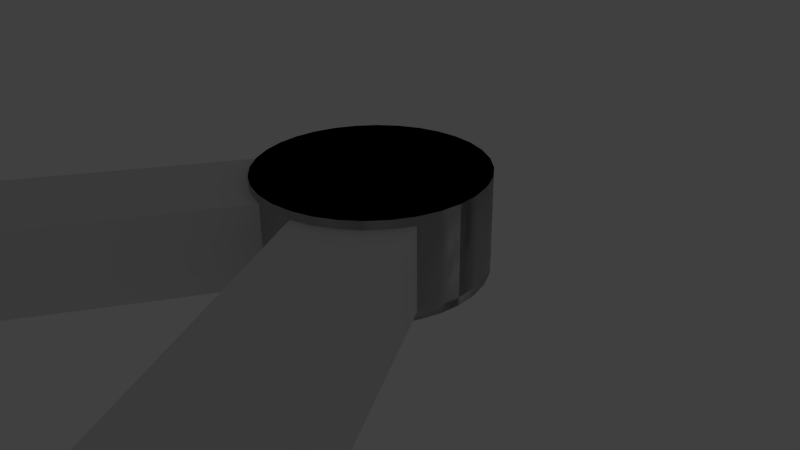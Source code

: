 # Source: stem.blend  (saved by Blender 2.62.0; exported with 4.5.12 LTS)
import bpy
from mathutils import Matrix  # noqa: F401  (used for matrix-valued properties, if any)

bpy.ops.wm.read_factory_settings(use_empty=True)
scene = bpy.context.scene
scene.name = 'Scene'

# ---- collections
col_collection_1 = bpy.data.collections.new('Collection 1'); scene.collection.children.link(col_collection_1)
col_collection_1.hide_render = True
col_collection_1.hide_viewport = True
col_collection_2 = bpy.data.collections.new('Collection 2'); scene.collection.children.link(col_collection_2)
col_collection_2.hide_render = True
col_collection_2.hide_viewport = True
col_collection_3 = bpy.data.collections.new('Collection 3'); scene.collection.children.link(col_collection_3)

# ---- world
world_world = bpy.data.worlds.new('World'); scene.world = world_world
world_world.color = (0.05088, 0.05088, 0.05088)
world_world.use_sun_shadow = False
world_world.sun_shadow_jitter_overblur = 0.0
world_world.cycles.sampling_method = 'MANUAL'
world_world.cycles.sample_map_resolution = 256

# ---- cameras
cam_camera = bpy.data.cameras.new('Camera')
cam_camera.clip_end = 100.0
cam_camera.lens = 35.0
cam_camera.sensor_width = 32.0
cam_camera.sensor_height = 18.0
cam_camera.ortho_scale = 7.314
cam_camera.dof.focus_distance = 0.0
cam_camera.dof.aperture_fstop = 128.0

# ---- lights
light_lamp = bpy.data.lights.new('Lamp', 'POINT')
light_lamp.transmission_factor = 0.0
light_lamp.cutoff_distance = 30.0
light_lamp.energy = 100.0
light_lamp.shadow_buffer_clip_start = 1.001
light_lamp.shadow_soft_size = 1.0
light_lamp.shadow_maximum_resolution = 0.006
light_lamp.use_absolute_resolution = True
light_lamp.cycles.use_multiple_importance_sampling = False

# ---- meshes
me_circle = bpy.data.meshes.new('Circle')
me_circle.from_pydata([(-5.0, 1.0, -0.25), (5.0, 1.0, -0.25), (-5.0, -1.0, -0.25), (5.0, -1.0, -0.25), (-5.195, -0.9808, -0.25), (5.195, -0.9808, -0.25), (-5.383, -0.9239, -0.25), (5.383, -0.9239, -0.25), (-5.556, -0.8315, -0.25), (5.556, -0.8315, -0.25), (-5.707, -0.7071, -0.25), (5.707, -0.7071, -0.25), (-5.831, -0.5556, -0.25), (5.831, -0.5556, -0.25), (-5.924, -0.3827, -0.25), (5.924, -0.3827, -0.25), (-5.981, -0.1951, -0.25), (5.981, -0.1951, -0.25), (-6.0, 9.656e-07, -0.25), (6.0, 9.656e-07, -0.25), (-5.981, 0.1951, -0.25), (5.981, 0.1951, -0.25), (-5.924, 0.3827, -0.25), (5.924, 0.3827, -0.25), (-5.831, 0.5556, -0.25), (5.831, 0.5556, -0.25), (-5.707, 0.7071, -0.25), (5.707, 0.7071, -0.25), (-5.556, 0.8315, -0.25), (5.556, 0.8315, -0.25), (-5.383, 0.9239, -0.25), (5.383, 0.9239, -0.25), (-5.195, 0.9808, -0.25), (5.195, 0.9808, -0.25), (-5.0, 0.0, -0.25), (5.0, 0.0, -0.25), (0.0, -1.0, -0.25), (0.0, 0.0, -0.25), (0.0, 1.0, -0.25), (0.0, 1.0, 0.25), (0.0, 0.0, 0.25), (0.0, -1.0, 0.25), (-5.0, 0.0, 0.25), (5.0, 0.0, 0.25), (-5.195, 0.9808, 0.25), (5.195, 0.9808, 0.25), (-5.383, 0.9239, 0.25), (5.383, 0.9239, 0.25), (-5.556, 0.8315, 0.25), (5.556, 0.8315, 0.25), (-5.707, 0.7071, 0.25), (5.707, 0.7071, 0.25), (-5.831, 0.5556, 0.25), (5.831, 0.5556, 0.25), (-5.924, 0.3827, 0.25), (5.924, 0.3827, 0.25), (-5.981, 0.1951, 0.25), (5.981, 0.1951, 0.25), (-6.0, 9.656e-07, 0.25), (6.0, 9.656e-07, 0.25), (-5.981, -0.1951, 0.25), (5.981, -0.1951, 0.25), (-5.924, -0.3827, 0.25), (5.924, -0.3827, 0.25), (-5.831, -0.5556, 0.25), (5.831, -0.5556, 0.25), (-5.707, -0.7071, 0.25), (5.707, -0.7071, 0.25), (-5.556, -0.8315, 0.25), (5.556, -0.8315, 0.25), (-5.383, -0.9239, 0.25), (5.383, -0.9239, 0.25), (-5.195, -0.9808, 0.25), (5.195, -0.9808, 0.25), (-5.0, -1.0, 0.25), (5.0, -1.0, 0.25), (-5.0, 1.0, 0.25), (5.0, 1.0, 0.25), (-5.0, 0.25, 0.25), (-4.951, 0.2452, 0.25), (-4.904, 0.231, 0.25), (-4.861, 0.2079, 0.25), (-4.823, 0.1768, 0.25), (-4.792, 0.1389, 0.25), (-4.769, 0.09567, 0.25), (-4.755, 0.04877, 0.25), (-4.75, 1.887e-08, 0.25), (-4.755, -0.04877, 0.25), (-4.769, -0.09567, 0.25), (-4.792, -0.1389, 0.25), (-4.823, -0.1768, 0.25), (-4.861, -0.2079, 0.25), (-4.904, -0.231, 0.25), (-4.951, -0.2452, 0.25), (-5.0, -0.25, 0.25), (-5.049, -0.2452, 0.25), (-5.096, -0.231, 0.25), (-5.139, -0.2079, 0.25), (-5.177, -0.1768, 0.25), (-5.208, -0.1389, 0.25), (-5.231, -0.09567, 0.25), (-5.245, -0.04877, 0.25), (-5.25, 2.414e-07, 0.25), (-5.245, 0.04877, 0.25), (-5.231, 0.09567, 0.25), (-5.208, 0.1389, 0.25), (-5.177, 0.1768, 0.25), (-5.139, 0.2079, 0.25), (-5.096, 0.231, 0.25), (-5.049, 0.2452, 0.25), (-5.0, 0.0, 1.25), (-5.049, 0.2452, 1.25), (-5.096, 0.231, 1.25), (-5.139, 0.2079, 1.25), (-5.177, 0.1768, 1.25), (-5.208, 0.1389, 1.25), (-5.231, 0.09567, 1.25), (-5.245, 0.04877, 1.25), (-5.25, 2.414e-07, 1.25), (-5.245, -0.04877, 1.25), (-5.231, -0.09567, 1.25), (-5.208, -0.1389, 1.25), (-5.177, -0.1768, 1.25), (-5.139, -0.2079, 1.25), (-5.096, -0.231, 1.25), (-5.049, -0.2452, 1.25), (-5.0, -0.25, 1.25), (-4.951, -0.2452, 1.25), (-4.904, -0.231, 1.25), (-4.861, -0.2079, 1.25), (-4.823, -0.1768, 1.25), (-4.792, -0.1389, 1.25), (-4.769, -0.09567, 1.25), (-4.755, -0.04877, 1.25), (-4.75, 1.887e-08, 1.25), (-4.755, 0.04877, 1.25), (-4.769, 0.09567, 1.25), (-4.792, 0.1389, 1.25), (-4.823, 0.1768, 1.25), (-4.861, 0.2079, 1.25), (-4.904, 0.231, 1.25), (-4.951, 0.2452, 1.25), (-5.0, 0.25, 1.25)], [], [(34, 2, 4), (5, 3, 35), (34, 4, 6), (7, 5, 35), (34, 6, 8), (9, 7, 35), (34, 8, 10), (11, 9, 35), (34, 10, 12), (13, 11, 35), (34, 12, 14), (15, 13, 35), (34, 14, 16), (17, 15, 35), (34, 16, 18), (19, 17, 35), (34, 18, 20), (21, 19, 35), (34, 20, 22), (23, 21, 35), (34, 22, 24), (25, 23, 35), (34, 24, 26), (27, 25, 35), (34, 26, 28), (29, 27, 35), (34, 28, 30), (31, 29, 35), (34, 30, 32), (33, 31, 35), (32, 0, 34), (35, 1, 33), (2, 34, 37, 36), (37, 35, 3, 36), (34, 0, 38, 37), (38, 1, 35, 37), (37, 38, 39, 40), (38, 0, 76, 39), (77, 1, 38, 39), (2, 36, 41, 74), (41, 36, 3, 75), (36, 37, 40, 41), (0, 32, 44, 76), (45, 33, 1, 77), (32, 30, 46, 44), (47, 31, 33, 45), (30, 28, 48, 46), (49, 29, 31, 47), (28, 26, 50, 48), (51, 27, 29, 49), (26, 24, 52, 50), (53, 25, 27, 51), (24, 22, 54, 52), (55, 23, 25, 53), (22, 20, 56, 54), (57, 21, 23, 55), (20, 18, 58, 56), (59, 19, 21, 57), (18, 16, 60, 58), (61, 17, 19, 59), (16, 14, 62, 60), (63, 15, 17, 61), (14, 12, 64, 62), (65, 13, 15, 63), (12, 10, 66, 64), (67, 11, 13, 65), (10, 8, 68, 66), (69, 9, 11, 67), (8, 6, 70, 68), (71, 7, 9, 69), (6, 4, 72, 70), (73, 5, 7, 71), (4, 2, 74, 72), (75, 3, 5, 73), (72, 74, 42), (43, 75, 73), (70, 72, 42), (43, 73, 71), (68, 70, 42), (43, 71, 69), (66, 68, 42), (43, 69, 67), (64, 66, 42), (43, 67, 65), (62, 64, 42), (43, 65, 63), (60, 62, 42), (43, 63, 61), (58, 60, 42), (43, 61, 59), (56, 58, 42), (43, 59, 57), (54, 56, 42), (43, 57, 55), (52, 54, 42), (43, 55, 53), (50, 52, 42), (43, 53, 51), (48, 50, 42), (43, 51, 49), (46, 48, 42), (43, 49, 47), (44, 46, 42), (43, 47, 45), (42, 76, 44), (45, 77, 43), (40, 42, 74, 41), (75, 43, 40, 41), (39, 76, 42, 40), (43, 77, 39, 40), (109, 78, 142, 111), (108, 109, 111, 112), (107, 108, 112, 113), (106, 107, 113, 114), (105, 106, 114, 115), (104, 105, 115, 116), (103, 104, 116, 117), (102, 103, 117, 118), (101, 102, 118, 119), (100, 101, 119, 120), (99, 100, 120, 121), (98, 99, 121, 122), (97, 98, 122, 123), (96, 97, 123, 124), (95, 96, 124, 125), (94, 95, 125, 126), (93, 94, 126, 127), (92, 93, 127, 128), (91, 92, 128, 129), (90, 91, 129, 130), (89, 90, 130, 131), (88, 89, 131, 132), (87, 88, 132, 133), (86, 87, 133, 134), (85, 86, 134, 135), (84, 85, 135, 136), (83, 84, 136, 137), (82, 83, 137, 138), (81, 82, 138, 139), (80, 81, 139, 140), (79, 80, 140, 141), (78, 79, 141, 142), (142, 141, 110), (141, 140, 110), (140, 139, 110), (139, 138, 110), (138, 137, 110), (137, 136, 110), (136, 135, 110), (135, 134, 110), (134, 133, 110), (133, 132, 110), (132, 131, 110), (131, 130, 110), (130, 129, 110), (129, 128, 110), (128, 127, 110), (127, 126, 110), (126, 125, 110), (125, 124, 110), (124, 123, 110), (123, 122, 110), (122, 121, 110), (121, 120, 110), (120, 119, 110), (119, 118, 110), (118, 117, 110), (117, 116, 110), (116, 115, 110), (115, 114, 110), (114, 113, 110), (113, 112, 110), (112, 111, 110), (111, 142, 110)])
me_circle.polygons.foreach_set('use_smooth', [0, 0, 0, 0, 0, 0, 0, 0, 0, 0, 0, 0, 0, 0, 0, 0, 0, 0, 0, 0, 0, 0, 0, 0, 0, 0, 0, 0, 0, 0, 0, 0, 0, 0, 0, 0, 0, 1, 1, 1, 1, 0, 1, 1, 1, 1, 1, 1, 1, 1, 1, 1, 1, 1, 1, 1, 1, 1, 1, 1, 1, 1, 1, 1, 1, 1, 1, 1, 1, 1, 1, 1, 1, 1, 0, 0, 0, 0, 0, 0, 0, 0, 0, 0, 0, 0, 0, 0, 0, 0, 0, 0, 0, 0, 0, 0, 0, 0, 0, 0, 0, 0, 0, 0, 0, 0, 0, 0, 0, 0, 1, 1, 1, 1, 1, 1, 1, 1, 1, 1, 1, 1, 1, 1, 1, 1, 1, 1, 1, 1, 1, 1, 1, 1, 1, 1, 1, 1, 1, 1, 1, 1, 0, 0, 0, 0, 0, 0, 0, 0, 0, 0, 0, 0, 0, 0, 0, 0, 0, 0, 0, 0, 0, 0, 0, 0, 0, 0, 0, 0, 0, 0, 0, 0])
me_circle.use_remesh_preserve_volume = False
me_circle.use_remesh_preserve_attributes = False
me_circle.use_mirror_vertex_groups = False
me_circle.update()
me_circle_001 = bpy.data.meshes.new('Circle.001')
me_circle_001.from_pydata([(-5.0, 1.0, -0.25), (5.0, 1.0, -0.25), (-5.0, -1.0, -0.25), (5.0, -1.0, -0.25), (-5.195, -0.9808, -0.25), (5.195, -0.9808, -0.25), (-5.383, -0.9239, -0.25), (5.383, -0.9239, -0.25), (-5.556, -0.8315, -0.25), (5.556, -0.8315, -0.25), (-5.707, -0.7071, -0.25), (5.707, -0.7071, -0.25), (-5.831, -0.5556, -0.25), (5.831, -0.5556, -0.25), (-5.924, -0.3827, -0.25), (5.924, -0.3827, -0.25), (-5.981, -0.1951, -0.25), (5.981, -0.1951, -0.25), (-6.0, 9.656e-07, -0.25), (6.0, 9.656e-07, -0.25), (-5.981, 0.1951, -0.25), (5.981, 0.1951, -0.25), (-5.924, 0.3827, -0.25), (5.924, 0.3827, -0.25), (-5.831, 0.5556, -0.25), (5.831, 0.5556, -0.25), (-5.707, 0.7071, -0.25), (5.707, 0.7071, -0.25), (-5.556, 0.8315, -0.25), (5.556, 0.8315, -0.25), (-5.383, 0.9239, -0.25), (5.383, 0.9239, -0.25), (-5.195, 0.9808, -0.25), (5.195, 0.9808, -0.25), (-5.0, 0.0, -0.25), (5.0, 0.0, -0.25), (0.0, -1.0, -0.25), (0.0, 0.0, -0.25), (0.0, 1.0, -0.25), (0.0, 1.0, 0.25), (0.0, 0.0, 0.25), (0.0, -1.0, 0.25), (-5.0, 0.0, 0.25), (5.0, 0.0, 0.25), (-5.195, 0.9808, 0.25), (5.195, 0.9808, 0.25), (-5.383, 0.9239, 0.25), (5.383, 0.9239, 0.25), (-5.556, 0.8315, 0.25), (5.556, 0.8315, 0.25), (-5.707, 0.7071, 0.25), (5.707, 0.7071, 0.25), (-5.831, 0.5556, 0.25), (5.831, 0.5556, 0.25), (-5.924, 0.3827, 0.25), (5.924, 0.3827, 0.25), (-5.981, 0.1951, 0.25), (5.981, 0.1951, 0.25), (-6.0, 9.656e-07, 0.25), (6.0, 9.656e-07, 0.25), (-5.981, -0.1951, 0.25), (5.981, -0.1951, 0.25), (-5.924, -0.3827, 0.25), (5.924, -0.3827, 0.25), (-5.831, -0.5556, 0.25), (5.831, -0.5556, 0.25), (-5.707, -0.7071, 0.25), (5.707, -0.7071, 0.25), (-5.556, -0.8315, 0.25), (5.556, -0.8315, 0.25), (-5.383, -0.9239, 0.25), (5.383, -0.9239, 0.25), (-5.195, -0.9808, 0.25), (5.195, -0.9808, 0.25), (-5.0, -1.0, 0.25), (5.0, -1.0, 0.25), (-5.0, 1.0, 0.25), (5.0, 1.0, 0.25), (-5.0, 0.25, 0.25), (-4.951, 0.2452, 0.25), (-4.904, 0.231, 0.25), (-4.861, 0.2079, 0.25), (-4.823, 0.1768, 0.25), (-4.792, 0.1389, 0.25), (-4.769, 0.09567, 0.25), (-4.755, 0.04877, 0.25), (-4.75, 1.887e-08, 0.25), (-4.755, -0.04877, 0.25), (-4.769, -0.09567, 0.25), (-4.792, -0.1389, 0.25), (-4.823, -0.1768, 0.25), (-4.861, -0.2079, 0.25), (-4.904, -0.231, 0.25), (-4.951, -0.2452, 0.25), (-5.0, -0.25, 0.25), (-5.049, -0.2452, 0.25), (-5.096, -0.231, 0.25), (-5.139, -0.2079, 0.25), (-5.177, -0.1768, 0.25), (-5.208, -0.1389, 0.25), (-5.231, -0.09567, 0.25), (-5.245, -0.04877, 0.25), (-5.25, 2.414e-07, 0.25), (-5.245, 0.04877, 0.25), (-5.231, 0.09567, 0.25), (-5.208, 0.1389, 0.25), (-5.177, 0.1768, 0.25), (-5.139, 0.2079, 0.25), (-5.096, 0.231, 0.25), (-5.049, 0.2452, 0.25), (-5.0, 0.0, 1.25), (-5.049, 0.2452, 1.25), (-5.096, 0.231, 1.25), (-5.139, 0.2079, 1.25), (-5.177, 0.1768, 1.25), (-5.208, 0.1389, 1.25), (-5.231, 0.09567, 1.25), (-5.245, 0.04877, 1.25), (-5.25, 2.414e-07, 1.25), (-5.245, -0.04877, 1.25), (-5.231, -0.09567, 1.25), (-5.208, -0.1389, 1.25), (-5.177, -0.1768, 1.25), (-5.139, -0.2079, 1.25), (-5.096, -0.231, 1.25), (-5.049, -0.2452, 1.25), (-5.0, -0.25, 1.25), (-4.951, -0.2452, 1.25), (-4.904, -0.231, 1.25), (-4.861, -0.2079, 1.25), (-4.823, -0.1768, 1.25), (-4.792, -0.1389, 1.25), (-4.769, -0.09567, 1.25), (-4.755, -0.04877, 1.25), (-4.75, 1.887e-08, 1.25), (-4.755, 0.04877, 1.25), (-4.769, 0.09567, 1.25), (-4.792, 0.1389, 1.25), (-4.823, 0.1768, 1.25), (-4.861, 0.2079, 1.25), (-4.904, 0.231, 1.25), (-4.951, 0.2452, 1.25), (-5.0, 0.25, 1.25), (-5.0, 0.25, -0.25), (-4.951, 0.2452, -0.25), (-4.904, 0.231, -0.25), (-4.861, 0.2079, -0.25), (-4.823, 0.1768, -0.25), (-4.792, 0.1389, -0.25), (-4.769, 0.09567, -0.25), (-4.755, 0.04877, -0.25), (-4.75, 1.887e-08, -0.25), (-4.755, -0.04877, -0.25), (-4.769, -0.09567, -0.25), (-4.792, -0.1389, -0.25), (-4.823, -0.1768, -0.25), (-4.861, -0.2079, -0.25), (-4.904, -0.231, -0.25), (-4.951, -0.2452, -0.25), (-5.0, -0.25, -0.25), (-5.049, -0.2452, -0.25), (-5.096, -0.231, -0.25), (-5.139, -0.2079, -0.25), (-5.177, -0.1768, -0.25), (-5.208, -0.1389, -0.25), (-5.231, -0.09567, -0.25), (-5.245, -0.04877, -0.25), (-5.25, 2.414e-07, -0.25), (-5.245, 0.04877, -0.25), (-5.231, 0.09567, -0.25), (-5.208, 0.1389, -0.25), (-5.177, 0.1768, -0.25), (-5.139, 0.2079, -0.25), (-5.096, 0.231, -0.25), (-5.049, 0.2452, -0.25), (-5.0, 0.0, -1.25), (-5.049, 0.2452, -1.25), (-5.096, 0.231, -1.25), (-5.139, 0.2079, -1.25), (-5.177, 0.1768, -1.25), (-5.208, 0.1389, -1.25), (-5.231, 0.09567, -1.25), (-5.245, 0.04877, -1.25), (-5.25, 2.414e-07, -1.25), (-5.245, -0.04877, -1.25), (-5.231, -0.09567, -1.25), (-5.208, -0.1389, -1.25), (-5.177, -0.1768, -1.25), (-5.139, -0.2079, -1.25), (-5.096, -0.231, -1.25), (-5.049, -0.2452, -1.25), (-5.0, -0.25, -1.25), (-4.951, -0.2452, -1.25), (-4.904, -0.231, -1.25), (-4.861, -0.2079, -1.25), (-4.823, -0.1768, -1.25), (-4.792, -0.1389, -1.25), (-4.769, -0.09567, -1.25), (-4.755, -0.04877, -1.25), (-4.75, 1.887e-08, -1.25), (-4.755, 0.04877, -1.25), (-4.769, 0.09567, -1.25), (-4.792, 0.1389, -1.25), (-4.823, 0.1768, -1.25), (-4.861, 0.2079, -1.25), (-4.904, 0.231, -1.25), (-4.951, 0.2452, -1.25), (-5.0, 0.25, -1.25)], [], [(34, 2, 4), (5, 3, 35), (34, 4, 6), (7, 5, 35), (34, 6, 8), (9, 7, 35), (34, 8, 10), (11, 9, 35), (34, 10, 12), (13, 11, 35), (34, 12, 14), (15, 13, 35), (34, 14, 16), (17, 15, 35), (34, 16, 18), (19, 17, 35), (34, 18, 20), (21, 19, 35), (34, 20, 22), (23, 21, 35), (34, 22, 24), (25, 23, 35), (34, 24, 26), (27, 25, 35), (34, 26, 28), (29, 27, 35), (34, 28, 30), (31, 29, 35), (34, 30, 32), (33, 31, 35), (32, 0, 34), (35, 1, 33), (2, 34, 37, 36), (37, 35, 3, 36), (34, 0, 38, 37), (38, 1, 35, 37), (37, 38, 39, 40), (38, 0, 76, 39), (77, 1, 38, 39), (2, 36, 41, 74), (41, 36, 3, 75), (36, 37, 40, 41), (0, 32, 44, 76), (45, 33, 1, 77), (32, 30, 46, 44), (47, 31, 33, 45), (30, 28, 48, 46), (49, 29, 31, 47), (28, 26, 50, 48), (51, 27, 29, 49), (26, 24, 52, 50), (53, 25, 27, 51), (24, 22, 54, 52), (55, 23, 25, 53), (22, 20, 56, 54), (57, 21, 23, 55), (20, 18, 58, 56), (59, 19, 21, 57), (18, 16, 60, 58), (61, 17, 19, 59), (16, 14, 62, 60), (63, 15, 17, 61), (14, 12, 64, 62), (65, 13, 15, 63), (12, 10, 66, 64), (67, 11, 13, 65), (10, 8, 68, 66), (69, 9, 11, 67), (8, 6, 70, 68), (71, 7, 9, 69), (6, 4, 72, 70), (73, 5, 7, 71), (4, 2, 74, 72), (75, 3, 5, 73), (72, 74, 42), (43, 75, 73), (70, 72, 42), (43, 73, 71), (68, 70, 42), (43, 71, 69), (66, 68, 42), (43, 69, 67), (64, 66, 42), (43, 67, 65), (62, 64, 42), (43, 65, 63), (60, 62, 42), (43, 63, 61), (58, 60, 42), (43, 61, 59), (56, 58, 42), (43, 59, 57), (54, 56, 42), (43, 57, 55), (52, 54, 42), (43, 55, 53), (50, 52, 42), (43, 53, 51), (48, 50, 42), (43, 51, 49), (46, 48, 42), (43, 49, 47), (44, 46, 42), (43, 47, 45), (42, 76, 44), (45, 77, 43), (40, 42, 74, 41), (75, 43, 40, 41), (39, 76, 42, 40), (43, 77, 39, 40), (109, 78, 142, 111), (108, 109, 111, 112), (107, 108, 112, 113), (106, 107, 113, 114), (105, 106, 114, 115), (104, 105, 115, 116), (103, 104, 116, 117), (102, 103, 117, 118), (101, 102, 118, 119), (100, 101, 119, 120), (99, 100, 120, 121), (98, 99, 121, 122), (97, 98, 122, 123), (96, 97, 123, 124), (95, 96, 124, 125), (94, 95, 125, 126), (93, 94, 126, 127), (92, 93, 127, 128), (91, 92, 128, 129), (90, 91, 129, 130), (89, 90, 130, 131), (88, 89, 131, 132), (87, 88, 132, 133), (86, 87, 133, 134), (85, 86, 134, 135), (84, 85, 135, 136), (83, 84, 136, 137), (82, 83, 137, 138), (81, 82, 138, 139), (80, 81, 139, 140), (79, 80, 140, 141), (78, 79, 141, 142), (142, 141, 110), (141, 140, 110), (140, 139, 110), (139, 138, 110), (138, 137, 110), (137, 136, 110), (136, 135, 110), (135, 134, 110), (134, 133, 110), (133, 132, 110), (132, 131, 110), (131, 130, 110), (130, 129, 110), (129, 128, 110), (128, 127, 110), (127, 126, 110), (126, 125, 110), (125, 124, 110), (124, 123, 110), (123, 122, 110), (122, 121, 110), (121, 120, 110), (120, 119, 110), (119, 118, 110), (118, 117, 110), (117, 116, 110), (116, 115, 110), (115, 114, 110), (114, 113, 110), (113, 112, 110), (112, 111, 110), (111, 142, 110), (143, 174, 176, 207), (174, 173, 177, 176), (173, 172, 178, 177), (172, 171, 179, 178), (171, 170, 180, 179), (170, 169, 181, 180), (169, 168, 182, 181), (168, 167, 183, 182), (167, 166, 184, 183), (166, 165, 185, 184), (165, 164, 186, 185), (164, 163, 187, 186), (163, 162, 188, 187), (162, 161, 189, 188), (161, 160, 190, 189), (160, 159, 191, 190), (159, 158, 192, 191), (158, 157, 193, 192), (157, 156, 194, 193), (156, 155, 195, 194), (155, 154, 196, 195), (154, 153, 197, 196), (153, 152, 198, 197), (152, 151, 199, 198), (151, 150, 200, 199), (150, 149, 201, 200), (149, 148, 202, 201), (148, 147, 203, 202), (147, 146, 204, 203), (146, 145, 205, 204), (145, 144, 206, 205), (144, 143, 207, 206), (206, 207, 175), (205, 206, 175), (204, 205, 175), (203, 204, 175), (202, 203, 175), (201, 202, 175), (200, 201, 175), (199, 200, 175), (198, 199, 175), (197, 198, 175), (196, 197, 175), (195, 196, 175), (194, 195, 175), (193, 194, 175), (192, 193, 175), (191, 192, 175), (190, 191, 175), (189, 190, 175), (188, 189, 175), (187, 188, 175), (186, 187, 175), (185, 186, 175), (184, 185, 175), (183, 184, 175), (182, 183, 175), (181, 182, 175), (180, 181, 175), (179, 180, 175), (178, 179, 175), (177, 178, 175), (176, 177, 175), (207, 176, 175)])
me_circle_001.polygons.foreach_set('use_smooth', [0, 0, 0, 0, 0, 0, 0, 0, 0, 0, 0, 0, 0, 0, 0, 0, 0, 0, 0, 0, 0, 0, 0, 0, 0, 0, 0, 0, 0, 0, 0, 0, 0, 0, 0, 0, 0, 1, 1, 1, 1, 0, 1, 1, 1, 1, 1, 1, 1, 1, 1, 1, 1, 1, 1, 1, 1, 1, 1, 1, 1, 1, 1, 1, 1, 1, 1, 1, 1, 1, 1, 1, 1, 1, 0, 0, 0, 0, 0, 0, 0, 0, 0, 0, 0, 0, 0, 0, 0, 0, 0, 0, 0, 0, 0, 0, 0, 0, 0, 0, 0, 0, 0, 0, 0, 0, 0, 0, 0, 0, 1, 1, 1, 1, 1, 1, 1, 1, 1, 1, 1, 1, 1, 1, 1, 1, 1, 1, 1, 1, 1, 1, 1, 1, 1, 1, 1, 1, 1, 1, 1, 1, 0, 0, 0, 0, 0, 0, 0, 0, 0, 0, 0, 0, 0, 0, 0, 0, 0, 0, 0, 0, 0, 0, 0, 0, 0, 0, 0, 0, 0, 0, 0, 0, 1, 1, 1, 1, 1, 1, 1, 1, 1, 1, 1, 1, 1, 1, 1, 1, 1, 1, 1, 1, 1, 1, 1, 1, 1, 1, 1, 1, 1, 1, 1, 1, 0, 0, 0, 0, 0, 0, 0, 0, 0, 0, 0, 0, 0, 0, 0, 0, 0, 0, 0, 0, 0, 0, 0, 0, 0, 0, 0, 0, 0, 0, 0, 0])
me_circle_001.use_remesh_preserve_volume = False
me_circle_001.use_remesh_preserve_attributes = False
me_circle_001.use_mirror_vertex_groups = False
me_circle_001.update()
me_plane_002 = bpy.data.meshes.new('Plane.002')
me_plane_002.from_pydata([(0.0, 1.0, 0.0), (0.1951, 0.9808, 0.0), (-0.1951, 0.9808, 0.0), (0.3827, 0.9239, 0.0), (-0.3827, 0.9239, 0.0), (0.5556, 0.8315, 0.0), (-0.5556, 0.8315, 0.0), (0.7071, 0.7071, 0.0), (-0.7071, 0.7071, 0.0), (0.8315, 0.5556, 0.0), (-0.8315, 0.5556, 0.0), (0.9239, 0.3827, 0.0), (-0.9239, 0.3827, 0.0), (0.9808, 0.1951, 0.0), (-0.9808, 0.1951, 0.0), (1.0, 7.55e-08, 0.0), (-1.0, 7.55e-08, 0.0), (0.9808, -0.1951, 0.0), (-0.9808, -0.1951, 0.0), (0.9239, -0.3827, 0.0), (-0.9239, -0.3827, 0.0), (0.8315, -0.5556, 0.0), (-0.8315, -0.5556, 0.0), (0.7071, -0.7071, 0.0), (-0.7071, -0.7071, 0.0), (0.5556, -0.8315, 0.0), (-0.5556, -0.8315, 0.0), (0.3827, -0.9239, 0.0), (-0.3827, -0.9239, 0.0), (0.1951, -0.9808, 0.0), (-0.1951, -0.9808, 0.0), (0.0, -1.0, 0.0), (-0.1951, -0.9808, 0.0), (0.1951, -0.9808, 0.0), (-0.3827, -0.9239, 0.0), (0.3827, -0.9239, 0.0), (-0.5556, -0.8315, 0.0), (0.5556, -0.8315, 0.0), (-0.7071, -0.7071, 0.0), (0.7071, -0.7071, 0.0), (-0.8315, -0.5556, 0.0), (0.8315, -0.5556, 0.0), (-0.9239, -0.3827, 0.0), (0.9239, -0.3827, 0.0), (-0.9808, -0.1951, 0.0), (0.9808, -0.1951, 0.0), (-1.0, 9.656e-07, 0.0), (1.0, 9.656e-07, 0.0), (-0.9808, 0.1951, 0.0), (0.9808, 0.1951, 0.0), (-0.9239, 0.3827, 0.0), (0.9239, 0.3827, 0.0), (-0.8315, 0.5556, 0.0), (0.8315, 0.5556, 0.0), (-0.7071, 0.7071, 0.0), (0.7071, 0.7071, 0.0), (-0.5556, 0.8315, 0.0), (0.5556, 0.8315, 0.0), (-0.3827, 0.9239, 0.0), (0.3827, 0.9239, 0.0), (-0.1951, 0.9808, 0.0), (0.1951, 0.9808, 0.0), (9.871, -15.0, 2.98e-08), (-9.871, -15.0, 2.98e-08), (8.129, -15.0, 2.98e-08), (-8.129, -15.0, 2.98e-08), (0.1951, -0.9808, 1.0), (-0.1951, -0.9808, 1.0), (8.129, -15.0, 1.0), (-8.129, -15.0, 1.0), (0.9239, -0.3827, 1.0), (-0.9239, -0.3827, 1.0), (9.871, -15.0, 1.0), (-9.871, -15.0, 1.0), (0.0, 1.0, 1.1), (-0.1951, 0.9808, 1.1), (0.1951, 0.9808, 1.1), (-0.3827, 0.9239, 1.1), (0.3827, 0.9239, 1.1), (-0.5556, 0.8315, 1.1), (0.5556, 0.8315, 1.1), (-0.7071, 0.7071, 1.1), (0.7071, 0.7071, 1.1), (-0.8315, 0.5556, 1.1), (0.8315, 0.5556, 1.1), (-0.9239, 0.3827, 1.1), (0.9239, 0.3827, 1.1), (-0.9808, 0.1951, 1.1), (0.9808, 0.1951, 1.1), (-1.0, 9.656e-07, 1.1), (1.0, 9.656e-07, 1.1), (-0.9808, -0.1951, 1.1), (0.9808, -0.1951, 1.1), (-0.9239, -0.3827, 1.1), (0.9239, -0.3827, 1.1), (-0.8315, -0.5556, 1.1), (0.8315, -0.5556, 1.1), (-0.7071, -0.7071, 1.1), (0.7071, -0.7071, 1.1), (-0.5556, -0.8315, 1.1), (0.5556, -0.8315, 1.1), (-0.3827, -0.9239, 1.1), (0.3827, -0.9239, 1.1), (-0.1951, -0.9808, 1.1), (0.1951, -0.9808, 1.1), (0.0, -1.0, 1.1), (0.1951, -0.9808, 1.1), (-0.1951, -0.9808, 1.1), (0.3827, -0.9239, 1.1), (-0.3827, -0.9239, 1.1), (0.5556, -0.8315, 1.1), (-0.5556, -0.8315, 1.1), (0.7071, -0.7071, 1.1), (-0.7071, -0.7071, 1.1), (0.8315, -0.5556, 1.1), (-0.8315, -0.5556, 1.1), (0.9239, -0.3827, 1.1), (-0.9239, -0.3827, 1.1), (0.9808, -0.1951, 1.1), (-0.9808, -0.1951, 1.1), (1.0, 7.55e-08, 1.1), (-1.0, 7.55e-08, 1.1), (0.9808, 0.1951, 1.1), (-0.9808, 0.1951, 1.1), (0.9239, 0.3827, 1.1), (-0.9239, 0.3827, 1.1), (0.8315, 0.5556, 1.1), (-0.8315, 0.5556, 1.1), (0.7071, 0.7071, 1.1), (-0.7071, 0.7071, 1.1), (0.5556, 0.8315, 1.1), (-0.5556, 0.8315, 1.1), (0.3827, 0.9239, 1.1), (-0.3827, 0.9239, 1.1), (0.1951, 0.9808, 1.1), (-0.1951, 0.9808, 1.1), (0.0, 0.0, 1.1), (0.0, 1.0, -0.1), (0.1951, 0.9808, -0.1), (-0.1951, 0.9808, -0.1), (0.3827, 0.9239, -0.1), (-0.3827, 0.9239, -0.1), (0.5556, 0.8315, -0.1), (-0.5556, 0.8315, -0.1), (0.7071, 0.7071, -0.1), (-0.7071, 0.7071, -0.1), (0.8315, 0.5556, -0.1), (-0.8315, 0.5556, -0.1), (0.9239, 0.3827, -0.1), (-0.9239, 0.3827, -0.1), (0.9808, 0.1951, -0.1), (-0.9808, 0.1951, -0.1), (1.0, 7.55e-08, -0.1), (-1.0, 7.55e-08, -0.1), (0.9808, -0.1951, -0.1), (-0.9808, -0.1951, -0.1), (0.9239, -0.3827, -0.1), (-0.9239, -0.3827, -0.1), (0.8315, -0.5556, -0.1), (-0.8315, -0.5556, -0.1), (0.7071, -0.7071, -0.1), (-0.7071, -0.7071, -0.1), (0.5556, -0.8315, -0.1), (-0.5556, -0.8315, -0.1), (0.3827, -0.9239, -0.1), (-0.3827, -0.9239, -0.1), (0.1951, -0.9808, -0.1), (-0.1951, -0.9808, -0.1), (0.0, -1.0, -0.1), (-0.1951, -0.9808, -0.1), (0.1951, -0.9808, -0.1), (-0.3827, -0.9239, -0.1), (0.3827, -0.9239, -0.1), (-0.5556, -0.8315, -0.1), (0.5556, -0.8315, -0.1), (-0.7071, -0.7071, -0.1), (0.7071, -0.7071, -0.1), (-0.8315, -0.5556, -0.1), (0.8315, -0.5556, -0.1), (-0.9239, -0.3827, -0.1), (0.9239, -0.3827, -0.1), (-0.9808, -0.1951, -0.1), (0.9808, -0.1951, -0.1), (-1.0, 9.656e-07, -0.1), (1.0, 9.656e-07, -0.1), (-0.9808, 0.1951, -0.1), (0.9808, 0.1951, -0.1), (-0.9239, 0.3827, -0.1), (0.9239, 0.3827, -0.1), (-0.8315, 0.5556, -0.1), (0.8315, 0.5556, -0.1), (-0.7071, 0.7071, -0.1), (0.7071, 0.7071, -0.1), (-0.5556, 0.8315, -0.1), (0.5556, 0.8315, -0.1), (-0.3827, 0.9239, -0.1), (0.3827, 0.9239, -0.1), (-0.1951, 0.9808, -0.1), (0.1951, 0.9808, -0.1), (0.0, 0.0, -0.1), (9.333, -15.0, 0.0), (-9.333, -15.0, 0.0), (8.667, -15.0, 0.0), (-8.667, -15.0, 0.0), (0.6809, -0.5821, 0.0), (-0.6809, -0.5821, 0.0), (0.438, -0.7814, 0.0), (-0.438, -0.7814, 0.0), (0.438, -0.7814, 1.0), (-0.438, -0.7814, 1.0), (0.6809, -0.5821, 1.0), (-0.6809, -0.5821, 1.0), (8.667, -15.0, 1.0), (-8.667, -15.0, 1.0), (9.333, -15.0, 1.0), (-9.333, -15.0, 1.0), (0.1951, -0.9808, 0.3333), (-0.1951, -0.9808, 0.3333), (0.1951, -0.9808, 0.6667), (-0.1951, -0.9808, 0.6667), (8.0, -15.0, 0.3333), (-8.0, -15.0, 0.3333), (8.0, -15.0, 0.6667), (-8.0, -15.0, 0.6667), (0.9239, -0.3827, 0.3333), (-0.9239, -0.3827, 0.3333), (0.9239, -0.3827, 0.6667), (-0.9239, -0.3827, 0.6667), (10.0, -15.0, 0.3333), (-10.0, -15.0, 0.3333), (10.0, -15.0, 0.6667), (-10.0, -15.0, 0.6667), (0.438, -0.7814, 0.6667), (-0.438, -0.7814, 0.6667), (0.438, -0.7814, 0.3333), (-0.438, -0.7814, 0.3333), (0.6809, -0.5821, 0.3333), (-0.6809, -0.5821, 0.3333), (0.6809, -0.5821, 0.6667), (-0.6809, -0.5821, 0.6667), (9.333, -15.0, 0.6667), (-9.333, -15.0, 0.6667), (9.333, -15.0, 0.3333), (-9.333, -15.0, 0.3333), (8.667, -15.0, 0.6667), (-8.667, -15.0, 0.6667), (8.667, -15.0, 0.3333), (-8.667, -15.0, 0.3333)], [], [(0, 60, 75, 74), (0, 74, 76, 61), (60, 58, 77, 75), (78, 59, 61, 76), (58, 56, 79, 77), (80, 57, 59, 78), (56, 54, 81, 79), (82, 55, 57, 80), (54, 52, 83, 81), (84, 53, 55, 82), (52, 50, 85, 83), (86, 51, 53, 84), (50, 48, 87, 85), (88, 49, 51, 86), (48, 46, 89, 87), (90, 47, 49, 88), (46, 44, 91, 89), (92, 45, 47, 90), (44, 42, 93, 91), (94, 43, 45, 92), (42, 40, 95, 93), (96, 41, 43, 94), (40, 38, 97, 95), (98, 39, 41, 96), (38, 36, 99, 97), (100, 37, 39, 98), (36, 34, 101, 99), (102, 35, 37, 100), (34, 32, 103, 101), (104, 33, 35, 102), (32, 31, 105, 103), (105, 31, 33, 104), (31, 29, 106, 105), (107, 30, 31, 105), (29, 27, 108, 106), (109, 28, 30, 107), (27, 25, 110, 108), (111, 26, 28, 109), (25, 23, 112, 110), (113, 24, 26, 111), (23, 21, 114, 112), (115, 22, 24, 113), (21, 19, 116, 114), (117, 20, 22, 115), (19, 17, 118, 116), (119, 18, 20, 117), (17, 15, 120, 118), (121, 16, 18, 119), (15, 13, 122, 120), (123, 14, 16, 121), (13, 11, 124, 122), (125, 12, 14, 123), (11, 9, 126, 124), (127, 10, 12, 125), (9, 7, 128, 126), (129, 8, 10, 127), (7, 5, 130, 128), (131, 6, 8, 129), (5, 3, 132, 130), (133, 4, 6, 131), (3, 1, 134, 132), (135, 2, 4, 133), (1, 0, 74, 134), (74, 0, 2, 135), (136, 74, 75), (76, 74, 136), (136, 75, 77), (78, 76, 136), (136, 77, 79), (80, 78, 136), (136, 79, 81), (82, 80, 136), (136, 81, 83), (84, 82, 136), (136, 83, 85), (86, 84, 136), (136, 85, 87), (88, 86, 136), (136, 87, 89), (90, 88, 136), (136, 89, 91), (92, 90, 136), (136, 91, 93), (94, 92, 136), (136, 93, 95), (96, 94, 136), (136, 95, 97), (98, 96, 136), (136, 97, 99), (100, 98, 136), (136, 99, 101), (102, 100, 136), (136, 101, 103), (104, 102, 136), (136, 103, 105), (105, 104, 136), (136, 105, 106), (107, 105, 136), (136, 106, 108), (109, 107, 136), (136, 108, 110), (111, 109, 136), (136, 110, 112), (113, 111, 136), (136, 112, 114), (115, 113, 136), (136, 114, 116), (117, 115, 136), (136, 116, 118), (119, 117, 136), (136, 118, 120), (121, 119, 136), (136, 120, 122), (123, 121, 136), (136, 122, 124), (125, 123, 136), (136, 124, 126), (127, 125, 136), (136, 126, 128), (129, 127, 136), (136, 128, 130), (131, 129, 136), (136, 130, 132), (133, 131, 136), (136, 132, 134), (135, 133, 136), (136, 134, 74), (74, 135, 136), (0, 1, 138, 137), (0, 137, 139, 2), (1, 3, 140, 138), (141, 4, 2, 139), (3, 5, 142, 140), (143, 6, 4, 141), (5, 7, 144, 142), (145, 8, 6, 143), (7, 9, 146, 144), (147, 10, 8, 145), (9, 11, 148, 146), (149, 12, 10, 147), (11, 13, 150, 148), (151, 14, 12, 149), (13, 15, 152, 150), (153, 16, 14, 151), (15, 17, 154, 152), (155, 18, 16, 153), (17, 19, 156, 154), (157, 20, 18, 155), (19, 21, 158, 156), (159, 22, 20, 157), (21, 23, 160, 158), (161, 24, 22, 159), (23, 25, 162, 160), (163, 26, 24, 161), (25, 27, 164, 162), (165, 28, 26, 163), (27, 29, 166, 164), (167, 30, 28, 165), (29, 31, 168, 166), (168, 31, 30, 167), (31, 32, 169, 168), (170, 33, 31, 168), (32, 34, 171, 169), (172, 35, 33, 170), (34, 36, 173, 171), (174, 37, 35, 172), (36, 38, 175, 173), (176, 39, 37, 174), (38, 40, 177, 175), (178, 41, 39, 176), (40, 42, 179, 177), (180, 43, 41, 178), (42, 44, 181, 179), (182, 45, 43, 180), (44, 46, 183, 181), (184, 47, 45, 182), (46, 48, 185, 183), (186, 49, 47, 184), (48, 50, 187, 185), (188, 51, 49, 186), (50, 52, 189, 187), (190, 53, 51, 188), (52, 54, 191, 189), (192, 55, 53, 190), (54, 56, 193, 191), (194, 57, 55, 192), (56, 58, 195, 193), (196, 59, 57, 194), (58, 60, 197, 195), (198, 61, 59, 196), (60, 0, 137, 197), (137, 0, 61, 198), (199, 137, 138), (139, 137, 199), (199, 138, 140), (141, 139, 199), (199, 140, 142), (143, 141, 199), (199, 142, 144), (145, 143, 199), (199, 144, 146), (147, 145, 199), (199, 146, 148), (149, 147, 199), (199, 148, 150), (151, 149, 199), (199, 150, 152), (153, 151, 199), (199, 152, 154), (155, 153, 199), (199, 154, 156), (157, 155, 199), (199, 156, 158), (159, 157, 199), (199, 158, 160), (161, 159, 199), (199, 160, 162), (163, 161, 199), (199, 162, 164), (165, 163, 199), (199, 164, 166), (167, 165, 199), (199, 166, 168), (168, 167, 199), (199, 168, 169), (170, 168, 199), (199, 169, 171), (172, 170, 199), (199, 171, 173), (174, 172, 199), (199, 173, 175), (176, 174, 199), (199, 175, 177), (178, 176, 199), (199, 177, 179), (180, 178, 199), (199, 179, 181), (182, 180, 199), (199, 181, 183), (184, 182, 199), (199, 183, 185), (186, 184, 199), (199, 185, 187), (188, 186, 199), (199, 187, 189), (190, 188, 199), (199, 189, 191), (192, 190, 199), (199, 191, 193), (194, 192, 199), (199, 193, 195), (196, 194, 199), (199, 195, 197), (198, 196, 199), (199, 197, 137), (137, 198, 199), (64, 202, 206, 29), (207, 203, 65, 30), (202, 200, 204, 206), (205, 201, 203, 207), (200, 62, 19, 204), (20, 63, 201, 205), (66, 208, 212, 68), (213, 209, 67, 69), (208, 210, 214, 212), (215, 211, 209, 213), (210, 70, 72, 214), (73, 71, 211, 215), (29, 216, 220, 64), (221, 217, 30, 65), (216, 218, 222, 220), (223, 219, 217, 221), (218, 66, 68, 222), (69, 67, 219, 223), (62, 228, 224, 19), (225, 229, 63, 20), (228, 230, 226, 224), (227, 231, 229, 225), (230, 72, 70, 226), (71, 73, 231, 227), (206, 234, 216, 29), (217, 235, 207, 30), (234, 232, 218, 216), (219, 233, 235, 217), (232, 208, 66, 218), (67, 209, 233, 219), (204, 236, 234, 206), (235, 237, 205, 207), (236, 238, 232, 234), (233, 239, 237, 235), (238, 210, 208, 232), (209, 211, 239, 233), (19, 224, 236, 204), (237, 225, 20, 205), (224, 226, 238, 236), (239, 227, 225, 237), (226, 70, 210, 238), (211, 71, 227, 239), (200, 242, 228, 62), (229, 243, 201, 63), (242, 240, 230, 228), (231, 241, 243, 229), (240, 214, 72, 230), (73, 215, 241, 231), (202, 246, 242, 200), (243, 247, 203, 201), (246, 244, 240, 242), (241, 245, 247, 243), (244, 212, 214, 240), (215, 213, 245, 241), (64, 220, 246, 202), (247, 221, 65, 203), (220, 222, 244, 246), (245, 223, 221, 247), (222, 68, 212, 244), (213, 69, 223, 245)])
me_plane_002.polygons.foreach_set('use_smooth', [1, 1, 1, 1, 1, 1, 1, 1, 1, 1, 1, 1, 1, 1, 1, 1, 1, 1, 1, 1, 1, 1, 1, 1, 1, 1, 1, 1, 1, 1, 1, 1, 1, 1, 1, 1, 1, 1, 1, 1, 1, 1, 1, 1, 1, 1, 1, 1, 1, 1, 1, 1, 1, 1, 1, 1, 1, 1, 1, 1, 1, 1, 1, 1, 0, 0, 0, 0, 0, 0, 0, 0, 0, 0, 0, 0, 0, 0, 0, 0, 0, 0, 0, 0, 0, 0, 0, 0, 0, 0, 0, 0, 0, 0, 0, 0, 0, 0, 0, 0, 0, 0, 0, 0, 0, 0, 0, 0, 0, 0, 0, 0, 0, 0, 0, 0, 0, 0, 0, 0, 0, 0, 0, 0, 0, 0, 0, 0, 1, 1, 1, 1, 1, 1, 1, 1, 1, 1, 1, 1, 1, 1, 1, 1, 1, 1, 1, 1, 1, 1, 1, 1, 1, 1, 1, 1, 1, 1, 1, 1, 1, 1, 1, 1, 1, 1, 1, 1, 1, 1, 1, 1, 1, 1, 1, 1, 1, 1, 1, 1, 1, 1, 1, 1, 1, 1, 1, 1, 1, 1, 1, 1, 0, 0, 0, 0, 0, 0, 0, 0, 0, 0, 0, 0, 0, 0, 0, 0, 0, 0, 0, 0, 0, 0, 0, 0, 0, 0, 0, 0, 0, 0, 0, 0, 0, 0, 0, 0, 0, 0, 0, 0, 0, 0, 0, 0, 0, 0, 0, 0, 0, 0, 0, 0, 0, 0, 0, 0, 0, 0, 0, 0, 0, 0, 0, 0, 0, 0, 0, 0, 0, 0, 0, 0, 0, 0, 0, 0, 0, 0, 0, 0, 0, 0, 0, 0, 0, 0, 0, 0, 0, 0, 0, 0, 0, 0, 0, 0, 0, 0, 0, 0, 0, 0, 0, 0, 0, 0, 0, 0, 0, 0, 0, 0, 0, 0, 0, 0, 0, 0, 0, 0, 0, 0, 0, 0])
me_plane_002.use_remesh_preserve_volume = False
me_plane_002.use_remesh_preserve_attributes = False
me_plane_002.use_mirror_vertex_groups = False
me_plane_002.update()

# ---- objects
ob_stem1 = bpy.data.objects.new('stem1', me_circle)
ob_lamp = bpy.data.objects.new('Lamp', light_lamp)
ob_camera = bpy.data.objects.new('Camera', cam_camera)
ob_stem2 = bpy.data.objects.new('stem2', me_circle_001)
ob_basis = bpy.data.objects.new('basis', me_plane_002)

# ---- transforms, parenting, visibility, modifiers, constraints
ob_stem1.location = (5.0, 0.0, 0.0)
ob_stem1.lineart.crease_threshold = 0.0
ob_lamp.location = (4.076, 1.005, 5.904)
ob_lamp.rotation_euler = (0.6503, 0.05522, 1.866)
ob_lamp.lock_rotations_4d = False
ob_lamp.empty_display_type = 'ARROWS'
ob_lamp.color = (0.0, 0.0, 0.0, 0.0)
ob_lamp.lineart.crease_threshold = 0.0
ob_camera.location = (7.481, -6.508, 5.344)
ob_camera.rotation_euler = (1.109, 0.01082, 0.8149)
ob_camera.lock_rotations_4d = False
ob_camera.empty_display_type = 'ARROWS'
ob_camera.color = (0.0, 0.0, 0.0, 0.0)
ob_camera.display_type = 'WIRE'
ob_camera.lineart.crease_threshold = 0.0
ob_stem2.location = (5.0, 0.0, 0.0)
ob_stem2.lineart.crease_threshold = 0.0
ob_basis.location = (0.0, 0.0, 0.0)
ob_basis.scale = (1.5, 1.5, 1.1)
ob_basis.lineart.crease_threshold = 0.0

# ---- collection membership
col_collection_1.objects.link(ob_stem1)
col_collection_1.objects.link(ob_lamp)
col_collection_1.objects.link(ob_camera)
col_collection_2.objects.link(ob_stem2)
col_collection_3.objects.link(ob_basis)

# ---- scene / render settings (as saved in the file)
scene.camera = ob_camera
scene.frame_start = 1; scene.frame_end = 250; scene.frame_set(1)
scene.render.engine = 'BLENDER_EEVEE_NEXT'
scene.render.image_settings.color_mode = 'RGB'
scene.render.image_settings.compression = 90
scene.render.resolution_percentage = 50
scene.render.dither_intensity = 0.0
scene.render.bake_margin = 2
scene.render.bake_bias = 0.0
scene.cycles.use_denoising = False
scene.cycles.samples = 10
scene.cycles.sampling_pattern = 'TABULATED_SOBOL'
scene.cycles.light_sampling_threshold = 0.0
scene.cycles.use_adaptive_sampling = False
scene.cycles.use_light_tree = False
scene.cycles.blur_glossy = 0.0
scene.cycles.volume_bounces = 1
scene.cycles.pixel_filter_type = 'GAUSSIAN'
scene.cycles.sample_clamp_indirect = 0.0
scene.view_settings.view_transform = 'Standard'
bpy.context.view_layer.update()
